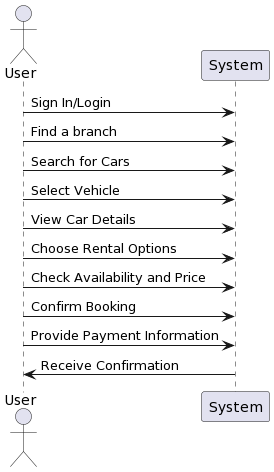

The diagram above was rendered by PlantUML. Its source (embedded in the PNG):
@startuml
actor User
participant "System" as System
User -> System: Sign In/Login
User -> System: Find a branch
User -> System: Search for Cars
User -> System: Select Vehicle
User -> System: View Car Details
User -> System: Choose Rental Options
User -> System: Check Availability and Price
User -> System: Confirm Booking
User -> System: Provide Payment Information
System -> User: Receive Confirmation
@enduml